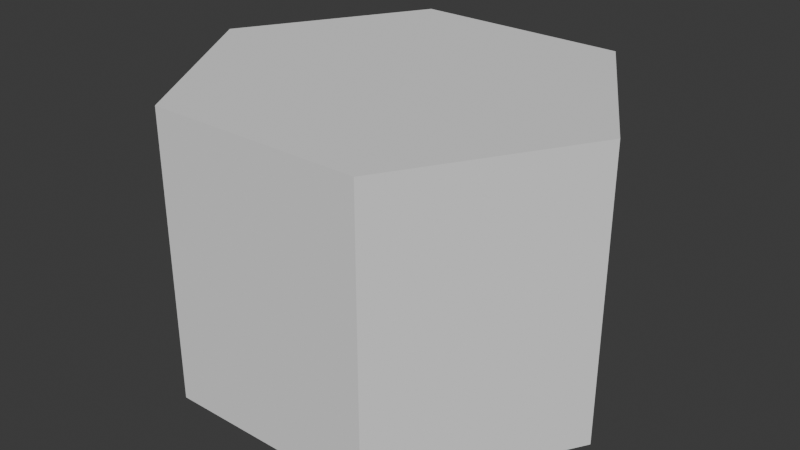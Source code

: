 # Source: Hex.blend  (saved by Blender 5.0.119; exported with 4.5.12 LTS)
import bpy
from mathutils import Matrix  # noqa: F401  (used for matrix-valued properties, if any)

bpy.ops.wm.read_factory_settings(use_empty=True)
scene = bpy.context.scene
scene.name = 'Scene'

# ---- collections
col_collection = bpy.data.collections.new('Collection'); scene.collection.children.link(col_collection)

# ---- world
world_world = bpy.data.worlds.new('World'); scene.world = world_world
world_world.use_nodes = True; world_world.node_tree.nodes.clear()
_N = world_world.node_tree.nodes; _L = world_world.node_tree.links
n0 = _N.new('ShaderNodeOutputWorld'); n0.name = 'World Output'; n0.location = (200, 100)
n1 = _N.new('ShaderNodeBackground'); n1.name = 'Background'; n1.location = (-200, 100)
n1.inputs[0].default_value = (0.05088, 0.05088, 0.05088, 1.0)
_L.new(n1.outputs[0], n0.inputs[0])
n0.is_active_output = True
world_world.color = (0.05088, 0.05088, 0.05088)
world_world.sun_shadow_jitter_overblur = 0.0

# ---- meshes
me_cube_001 = bpy.data.meshes.new('Cube.001')
me_cube_001.from_pydata([(-0.75, -1.25, -1.0), (-0.75, -1.25, 1.0), (-0.75, 1.25, -1.0), (-0.75, 1.25, 1.0), (0.75, -1.25, -1.0), (0.75, -1.25, 1.0), (0.75, 1.25, -1.0), (0.75, 1.25, 1.0), (-1.5, 0.0, -1.0), (-1.5, 0.0, 1.0), (1.5, 0.0, -1.0), (1.5, 0.0, 1.0)], [], [(8, 9, 3, 2), (2, 3, 7, 6), (10, 11, 5, 4), (4, 5, 1, 0), (8, 10, 4, 0), (11, 9, 1, 5), (7, 3, 9, 11), (2, 6, 10, 8), (6, 7, 11, 10), (0, 1, 9, 8)])
_uv = me_cube_001.uv_layers.new(name='UVMap')
_uv.uv.foreach_set('vector', [0.375, 0.125, 0.625, 0.125, 0.625, 0.25, 0.375, 0.25, 0.375, 0.25, 0.625, 0.25, 0.625, 0.5, 0.375, 0.5, 0.375, 0.625, 0.625, 0.625, 0.625, 0.75, 0.375, 0.75, 0.375, 0.75, 0.625, 0.75, 0.625, 1.0, 0.375, 1.0, 0.125, 0.625, 0.375, 0.625, 0.375, 0.75, 0.125, 0.75, 0.625, 0.625, 0.875, 0.625, 0.875, 0.75, 0.625, 0.75, 0.625, 0.5, 0.875, 0.5, 0.875, 0.625, 0.625, 0.625, 0.125, 0.5, 0.375, 0.5, 0.375, 0.625, 0.125, 0.625, 0.375, 0.5, 0.625, 0.5, 0.625, 0.625, 0.375, 0.625, 0.375, 0.0, 0.625, 0.0, 0.625, 0.125, 0.375, 0.125])
me_cube_001.update()

# ---- objects
ob_hex = bpy.data.objects.new('Hex', me_cube_001)

# ---- transforms, parenting, visibility, modifiers, constraints
ob_hex.location = (0.0, 0.0, 0.0)

# ---- collection membership
col_collection.objects.link(ob_hex)

# ---- scene / render settings (as saved in the file)
scene.frame_start = 1; scene.frame_end = 250; scene.frame_set(1)
scene.render.engine = 'BLENDER_EEVEE_NEXT'
scene.render.bake_bias = 0.0
scene.render.bake_samples = 0
scene.cycles.sampling_pattern = 'TABULATED_SOBOL'
scene.eevee.use_volume_custom_range = False
bpy.context.view_layer.update()

# ---- added for rendering (the .blend has no active camera and no usable light): camera, sun
cam_auto = bpy.data.cameras.new('AutoCamera')
cam_auto.lens = 50.0
cam_auto.sensor_width = 36.0
cam_auto.clip_end = 1000.0
ob_auto_camera = bpy.data.objects.new('AutoCamera', cam_auto)
scene.collection.objects.link(ob_auto_camera)
ob_auto_camera.location = (4.05941, -4.87129, 3.24753)
ob_auto_camera.rotation_euler = (1.09748, -7.21219e-08, 0.694738)
scene.camera = ob_auto_camera
light_auto_sun = bpy.data.lights.new('AutoSun', 'SUN')
light_auto_sun.energy = 3.0
light_auto_sun.angle = 0.0523599
ob_auto_sun = bpy.data.objects.new('AutoSun', light_auto_sun)
scene.collection.objects.link(ob_auto_sun)
ob_auto_sun.rotation_euler = (0.872665, 0.174533, 0.523599)
bpy.context.view_layer.update()
